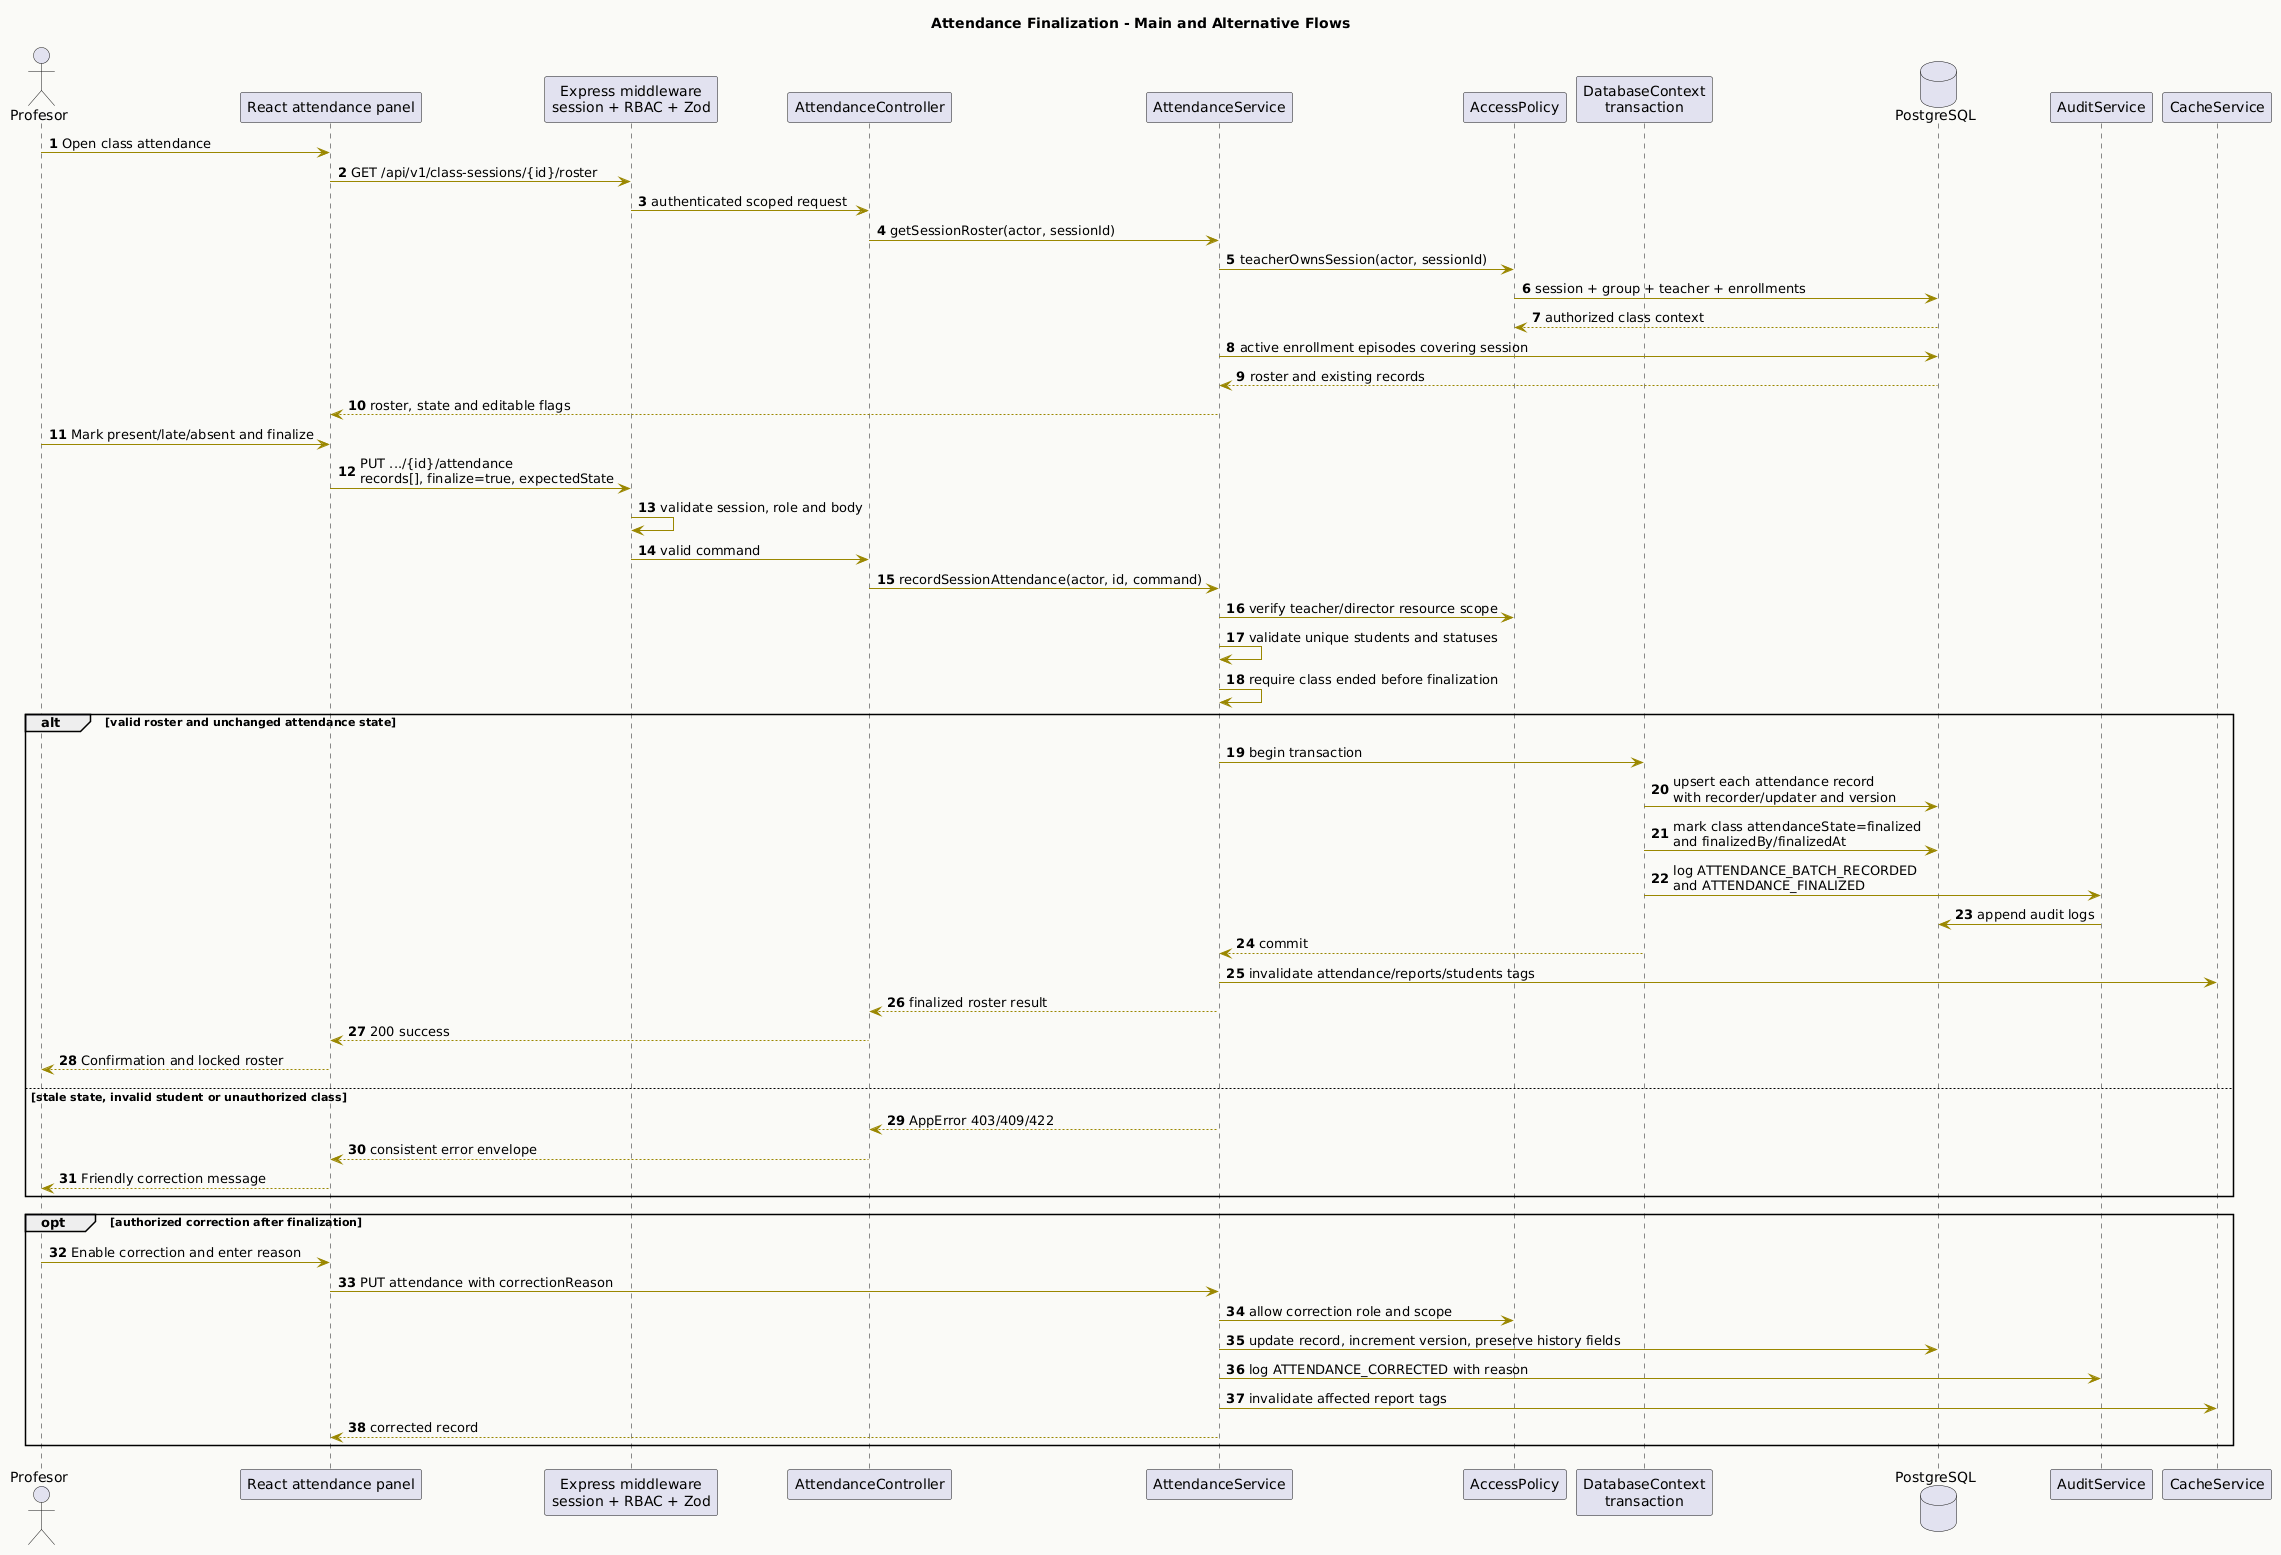

The diagram above was rendered by PlantUML. Its source (embedded in the PNG):
@startuml
title Attendance Finalization - Main and Alternative Flows
autonumber
skinparam backgroundColor #FAFAF7
skinparam shadowing false
skinparam ArrowColor #9A8700

actor Profesor as Teacher
participant "React attendance panel" as UI
participant "Express middleware\nsession + RBAC + Zod" as Middleware
participant AttendanceController as Controller
participant AttendanceService as Service
participant AccessPolicy as Policy
participant "DatabaseContext\ntransaction" as Tx
database PostgreSQL as DB
participant AuditService as Audit
participant CacheService as Cache

Teacher -> UI: Open class attendance
UI -> Middleware: GET /api/v1/class-sessions/{id}/roster
Middleware -> Controller: authenticated scoped request
Controller -> Service: getSessionRoster(actor, sessionId)
Service -> Policy: teacherOwnsSession(actor, sessionId)
Policy -> DB: session + group + teacher + enrollments
DB --> Policy: authorized class context
Service -> DB: active enrollment episodes covering session
DB --> Service: roster and existing records
Service --> UI: roster, state and editable flags

Teacher -> UI: Mark present/late/absent and finalize
UI -> Middleware: PUT .../{id}/attendance\nrecords[], finalize=true, expectedState
Middleware -> Middleware: validate session, role and body
Middleware -> Controller: valid command
Controller -> Service: recordSessionAttendance(actor, id, command)
Service -> Policy: verify teacher/director resource scope
Service -> Service: validate unique students and statuses
Service -> Service: require class ended before finalization

alt valid roster and unchanged attendance state
  Service -> Tx: begin transaction
  Tx -> DB: upsert each attendance record\nwith recorder/updater and version
  Tx -> DB: mark class attendanceState=finalized\nand finalizedBy/finalizedAt
  Tx -> Audit: log ATTENDANCE_BATCH_RECORDED\nand ATTENDANCE_FINALIZED
  Audit -> DB: append audit logs
  Tx --> Service: commit
  Service -> Cache: invalidate attendance/reports/students tags
  Service --> Controller: finalized roster result
  Controller --> UI: 200 success
  UI --> Teacher: Confirmation and locked roster
else stale state, invalid student or unauthorized class
  Service --> Controller: AppError 403/409/422
  Controller --> UI: consistent error envelope
  UI --> Teacher: Friendly correction message
end

opt authorized correction after finalization
  Teacher -> UI: Enable correction and enter reason
  UI -> Service: PUT attendance with correctionReason
  Service -> Policy: allow correction role and scope
  Service -> DB: update record, increment version, preserve history fields
  Service -> Audit: log ATTENDANCE_CORRECTED with reason
  Service -> Cache: invalidate affected report tags
  Service --> UI: corrected record
end
@enduml